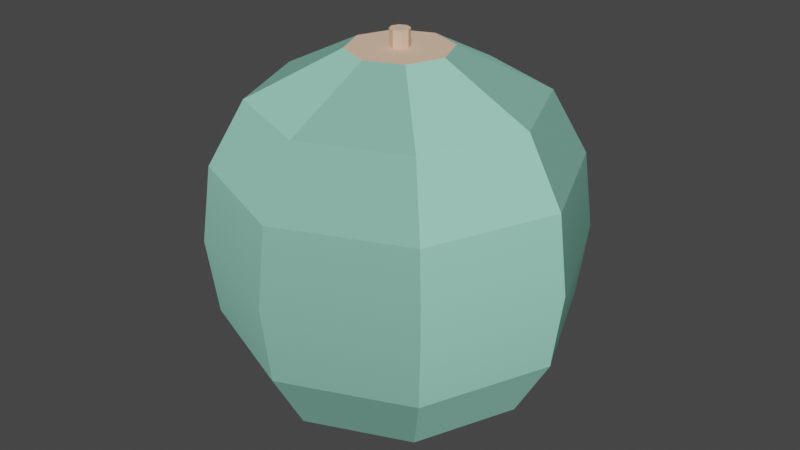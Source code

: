 # Source: Watermelon.blend  (saved by Blender 2.93.21; exported with 4.5.12 LTS)
import bpy
from mathutils import Matrix  # noqa: F401  (used for matrix-valued properties, if any)

bpy.ops.wm.read_factory_settings(use_empty=True)
scene = bpy.context.scene
scene.name = 'Scene'

# ---- materials (node trees are filled in below, after node groups)
mat_green = bpy.data.materials.new('green')
mat_green.use_transparent_shadow = False
mat_green.diffuse_color = (0.3412, 0.7373, 0.5922, 1.0)
mat_green.roughness = 1.0
mat_green.specular_intensity = 0.0
mat_brown = bpy.data.materials.new('brown')
mat_brown.use_transparent_shadow = False
mat_brown.diffuse_color = (0.8275, 0.5647, 0.4039, 1.0)
mat_brown.roughness = 1.0
mat_brown.specular_intensity = 0.0
mat_greendark = bpy.data.materials.new('greenDark')
mat_greendark.use_transparent_shadow = False
mat_greendark.diffuse_color = (0.2314, 0.498, 0.4, 1.0)
mat_greendark.roughness = 1.0
mat_greendark.specular_intensity = 0.0

# ---- material node trees
mat_green.use_nodes = True; mat_green.node_tree.nodes.clear()
_N = mat_green.node_tree.nodes; _L = mat_green.node_tree.links
n0 = _N.new('ShaderNodeBsdfPrincipled'); n0.name = 'Principled BSDF'; n0.location = (10, 300)
n0.distribution = 'GGX'
n0.subsurface_method = 'BURLEY'
n0.inputs[0].default_value = (0.3412, 0.7373, 0.5922, 1.0)
n0.inputs[2].default_value = 1.0
n0.inputs[3].default_value = 1.45
n0.inputs[13].default_value = 0.0
n0.inputs[27].default_value = (0.0, 0.0, 0.0, 1.0)
n0.inputs[28].default_value = 1.0
n1 = _N.new('ShaderNodeOutputMaterial'); n1.name = 'Material Output'; n1.location = (300, 300)
_L.new(n0.outputs[0], n1.inputs[0])
n1.is_active_output = True
mat_brown.use_nodes = True; mat_brown.node_tree.nodes.clear()
_N = mat_brown.node_tree.nodes; _L = mat_brown.node_tree.links
n0 = _N.new('ShaderNodeBsdfPrincipled'); n0.name = 'Principled BSDF'; n0.location = (10, 300)
n0.distribution = 'GGX'
n0.subsurface_method = 'BURLEY'
n0.inputs[0].default_value = (0.8275, 0.5647, 0.4039, 1.0)
n0.inputs[2].default_value = 1.0
n0.inputs[3].default_value = 1.45
n0.inputs[13].default_value = 0.0
n0.inputs[27].default_value = (0.0, 0.0, 0.0, 1.0)
n0.inputs[28].default_value = 1.0
n1 = _N.new('ShaderNodeOutputMaterial'); n1.name = 'Material Output'; n1.location = (300, 300)
_L.new(n0.outputs[0], n1.inputs[0])
n1.is_active_output = True
mat_greendark.use_nodes = True; mat_greendark.node_tree.nodes.clear()
_N = mat_greendark.node_tree.nodes; _L = mat_greendark.node_tree.links
n0 = _N.new('ShaderNodeBsdfPrincipled'); n0.name = 'Principled BSDF'; n0.location = (10, 300)
n0.distribution = 'GGX'
n0.subsurface_method = 'BURLEY'
n0.inputs[0].default_value = (0.2314, 0.498, 0.4, 1.0)
n0.inputs[2].default_value = 1.0
n0.inputs[3].default_value = 1.45
n0.inputs[13].default_value = 0.0
n0.inputs[27].default_value = (0.0, 0.0, 0.0, 1.0)
n0.inputs[28].default_value = 1.0
n1 = _N.new('ShaderNodeOutputMaterial'); n1.name = 'Material Output'; n1.location = (300, 300)
_L.new(n0.outputs[0], n1.inputs[0])
n1.is_active_output = True

# ---- world
world_world = bpy.data.worlds.new('World'); scene.world = world_world
world_world.use_nodes = True; world_world.node_tree.nodes.clear()
_N = world_world.node_tree.nodes; _L = world_world.node_tree.links
n0 = _N.new('ShaderNodeOutputWorld'); n0.name = 'World Output'; n0.location = (300, 300)
n1 = _N.new('ShaderNodeBackground'); n1.name = 'Background'; n1.location = (10, 300)
n1.inputs[0].default_value = (0.05088, 0.05088, 0.05088, 1.0)
_L.new(n1.outputs[0], n0.inputs[0])
n0.is_active_output = True
world_world.color = (0.05088, 0.05088, 0.05088)
world_world.use_sun_shadow = False
world_world.sun_shadow_jitter_overblur = 0.0

# ---- meshes
me_watermelon = bpy.data.meshes.new('watermelon')
me_watermelon.from_pydata([(0.161, 0.2277, -0.161), (0.1215, 0.4004, -0.1215), (0.04375, 0.4554, -0.04375), (0.06187, 0.0, -7.451e-09), (0.2154, 0.3219, -7.451e-09), (0.01191, 0.4761, -7.451e-09), (0.1215, 0.05496, -0.1215), (3.725e-08, 0.2277, -0.2277), (4.47e-08, 0.3219, -0.2154), (5.215e-08, 0.4004, -0.1719), (5.402e-08, 0.4554, -0.06187), (5.541e-08, 0.4761, -0.01191), (0.04375, -7.128e-09, -0.04375), (0.1523, 0.1335, -0.1523), (0.1523, 0.3219, -0.1523), (0.008425, 0.4554, -0.008425), (0.008425, 0.4761, -0.008425), (1.448e-08, 0.05496, -0.1719), (-7.451e-09, -1.059e-22, -7.451e-09), (-0.1523, 0.1335, -0.1523), (-0.1523, 0.3219, -0.1523), (-2.779e-09, -1.008e-08, -0.06187), (3.056e-08, 0.1335, -0.2154), (6.764e-08, 0.4554, -0.01192), (-0.1215, 0.05496, -0.1215), (-0.1215, 0.4004, -0.1215), (-0.04375, -7.128e-09, -0.04375), (-0.161, 0.2277, -0.161), (-0.04375, 0.4554, -0.04375), (-0.008425, 0.4554, -0.008425), (-0.008425, 0.4761, -0.008425), (-0.1719, 0.05496, -7.739e-08), (-0.1719, 0.4004, -1.9e-07), (-0.04375, 1.426e-08, 0.04375), (-0.1215, 0.05496, 0.1215), (-0.161, 0.2277, 0.161), (-0.1523, 0.3219, 0.1523), (-0.04375, 0.4554, 0.04375), (-0.06187, -1.498e-15, -1.664e-08), (-0.2154, 0.1335, -1.199e-07), (-0.2277, 0.2277, -1.554e-07), (-0.2154, 0.3219, -1.813e-07), (-0.06187, 0.4554, -1.65e-07), (-0.01191, 0.4554, -1.456e-07), (-0.01191, 0.4761, -1.523e-07), (-0.1215, 0.4004, 0.1215), (-1.676e-08, 1.721e-08, 0.06187), (-5.96e-08, 0.05496, 0.1719), (-8.196e-08, 0.1335, 0.2154), (-9.686e-08, 0.2277, 0.2277), (-9.686e-08, 0.4004, 0.1719), (-6.892e-08, 0.4554, 0.06187), (-5.588e-08, 0.4554, 0.01191), (-5.821e-08, 0.4761, 0.01191), (-0.1523, 0.1335, 0.1523), (-0.008425, 0.4554, 0.008425), (-0.008425, 0.4761, 0.008425), (0.04375, 1.426e-08, 0.04375), (0.1215, 0.05496, 0.1215), (0.04375, 0.4554, 0.04375), (0.008425, 0.4554, 0.008425), (-7.012e-08, 0.4761, -7.012e-08), (0.008425, 0.4761, 0.008425), (-4.243e-08, 0.3219, 0.2154), (0.1215, 0.4004, 0.1215), (0.1719, 0.05496, -5.96e-08), (0.2154, 0.1335, -8.196e-08), (0.2277, 0.2277, -8.196e-08), (0.1719, 0.4004, -8.196e-08), (0.06187, 0.4554, -4.284e-08), (0.01191, 0.4554, -2.561e-08), (0.1523, 0.1335, 0.1523), (0.161, 0.2277, 0.161), (0.1523, 0.3219, 0.1523)], [], [(18, 12, 3), (66, 6, 13), (6, 66, 65), (3, 6, 65), (6, 3, 12), (1, 4, 14), (4, 1, 68), (14, 67, 0), (67, 14, 4), (67, 13, 0), (13, 67, 66), (1, 69, 68), (69, 1, 2), (5, 15, 16), (15, 5, 70), (61, 5, 16), (2, 70, 69), (70, 2, 15), (18, 21, 12), (13, 17, 22), (17, 13, 6), (12, 17, 6), (17, 12, 21), (9, 14, 8), (14, 9, 1), (8, 0, 7), (0, 8, 14), (0, 22, 7), (22, 0, 13), (9, 2, 1), (2, 9, 10), (16, 23, 11), (23, 16, 15), (61, 16, 11), (10, 15, 2), (15, 10, 23), (18, 26, 21), (22, 24, 19), (24, 22, 17), (21, 24, 17), (24, 21, 26), (25, 8, 20), (8, 25, 9), (20, 7, 27), (7, 20, 8), (7, 19, 27), (19, 7, 22), (25, 10, 9), (10, 25, 28), (11, 29, 30), (29, 11, 23), (61, 11, 30), (28, 23, 10), (23, 28, 29), (18, 38, 26), (19, 31, 39), (31, 19, 24), (26, 31, 24), (31, 26, 38), (32, 20, 41), (20, 32, 25), (41, 27, 40), (27, 41, 20), (27, 39, 40), (39, 27, 19), (32, 28, 25), (28, 32, 42), (30, 43, 44), (43, 30, 29), (61, 30, 44), (42, 29, 28), (29, 42, 43), (18, 33, 38), (39, 34, 54), (34, 39, 31), (38, 34, 31), (34, 38, 33), (45, 41, 36), (41, 45, 32), (36, 40, 35), (40, 36, 41), (40, 54, 35), (54, 40, 39), (45, 42, 32), (42, 45, 37), (44, 55, 56), (55, 44, 43), (61, 44, 56), (37, 43, 42), (43, 37, 55), (18, 46, 33), (54, 47, 48), (47, 54, 34), (33, 47, 34), (47, 33, 46), (50, 36, 63), (36, 50, 45), (63, 35, 49), (35, 63, 36), (35, 48, 49), (48, 35, 54), (50, 37, 45), (37, 50, 51), (56, 52, 53), (52, 56, 55), (61, 56, 53), (51, 55, 37), (55, 51, 52), (18, 57, 46), (48, 58, 71), (58, 48, 47), (46, 58, 47), (58, 46, 57), (64, 63, 73), (63, 64, 50), (73, 49, 72), (49, 73, 63), (49, 71, 72), (71, 49, 48), (64, 51, 50), (51, 64, 59), (53, 60, 62), (60, 53, 52), (61, 53, 62), (59, 52, 51), (52, 59, 60), (18, 3, 57), (71, 65, 66), (65, 71, 58), (57, 65, 58), (65, 57, 3), (68, 73, 4), (73, 68, 64), (4, 72, 67), (72, 4, 73), (72, 66, 67), (66, 72, 71), (68, 59, 64), (59, 68, 69), (62, 70, 5), (70, 62, 60), (61, 62, 5), (69, 60, 59), (60, 69, 70)])
me_watermelon.polygons.foreach_set('use_smooth', [True] * 144)
me_watermelon.polygons.foreach_set('material_index', [2, 2, 2, 2, 2, 2, 2, 2, 2, 2, 2, 2, 2, 1, 1, 1, 1, 1, 0, 0, 0, 0, 0, 0, 0, 0, 0, 0, 0, 0, 0, 1, 1, 1, 1, 1, 2, 2, 2, 2, 2, 2, 2, 2, 2, 2, 2, 2, 2, 1, 1, 1, 1, 1, 0, 0, 0, 0, 0, 0, 0, 0, 0, 0, 0, 0, 0, 1, 1, 1, 1, 1, 2, 2, 2, 2, 2, 2, 2, 2, 2, 2, 2, 2, 2, 1, 1, 1, 1, 1, 0, 0, 0, 0, 0, 0, 0, 0, 0, 0, 0, 0, 0, 1, 1, 1, 1, 1, 2, 2, 2, 2, 2, 2, 2, 2, 2, 2, 2, 2, 2, 1, 1, 1, 1, 1, 0, 0, 0, 0, 0, 0, 0, 0, 0, 0, 0, 0, 0, 1, 1, 1, 1, 1])
_k = set([(0, 13), (0, 14), (1, 2), (1, 9), (1, 14), (1, 68), (2, 10), (2, 15), (2, 69), (3, 12), (3, 18), (3, 57), (3, 65), (4, 14), (4, 67), (4, 68), (4, 73), (5, 16), (5, 61), (5, 62), (5, 70), (6, 12), (6, 13), (6, 17), (6, 65), (7, 8), (7, 22), (8, 9), (8, 14), (8, 20), (9, 10), (9, 25), (10, 23), (10, 28), (11, 16), (11, 23), (11, 30), (11, 61), (12, 18), (12, 21), (13, 22), (13, 66), (15, 16), (15, 23), (15, 70), (16, 61), (17, 21), (17, 22), (17, 24), (18, 21), (18, 26), (18, 33), (18, 38), (18, 46), (18, 57), (19, 22), (19, 24), (19, 27), (19, 39), (20, 25), (20, 27), (20, 41), (21, 26), (23, 29), (24, 26), (24, 31), (25, 28), (25, 32), (26, 38), (28, 29), (28, 42), (29, 30), (29, 43), (30, 44), (30, 61), (31, 34), (31, 38), (31, 39), (32, 41), (32, 42), (32, 45), (33, 34), (33, 38), (33, 46), (34, 47), (34, 54), (35, 36), (35, 54), (36, 41), (36, 45), (36, 63), (37, 42), (37, 45), (37, 51), (37, 55), (39, 40), (39, 54), (40, 41), (42, 43), (43, 44), (43, 55), (44, 56), (44, 61), (45, 50), (46, 47), (46, 57), (47, 48), (47, 58), (48, 49), (48, 54), (48, 71), (49, 63), (50, 51), (50, 63), (50, 64), (51, 52), (51, 59), (52, 53), (52, 55), (52, 60), (53, 56), (53, 61), (53, 62), (55, 56), (56, 61), (57, 58), (58, 65), (58, 71), (59, 60), (59, 64), (59, 69), (60, 62), (60, 70), (61, 62), (63, 73), (64, 68), (64, 73), (65, 66), (66, 67), (66, 71), (68, 69), (69, 70), (71, 72), (72, 73)])
me_watermelon.attributes.new('sharp_edge', 'BOOLEAN', 'EDGE').data.foreach_set('value', [ (min(e.vertices), max(e.vertices)) in _k for e in me_watermelon.edges])
_uv = me_watermelon.uv_layers.new(name='UVMap')
_uv.uv.foreach_set('vector', [-6.496, 4.593, -4.0, 2.097, -2.966, 4.593, -6.461, 8.418, 1.995, 3.384, 2.945, 8.418, 1.995, 3.384, -6.461, 8.418, -5.511, 3.384, -3.109, -3.956, 1.995, 2.636, -5.511, 2.636, 1.995, 2.636, -3.109, -3.956, -0.4068, -3.956, 1.995, 19.74, -6.461, 14.71, 2.945, 14.71, -6.461, 14.71, 1.995, 19.74, -5.511, 19.74, 2.945, 17.81, -6.73, 12.39, 3.214, 12.39, -6.73, 12.39, 2.945, 17.81, -6.461, 17.81, -6.73, 13.41, 2.945, 7.992, 3.214, 13.41, 2.945, 7.992, -6.73, 13.41, -6.461, 7.992, 1.995, 9.725, -3.109, 16.32, -5.511, 9.725, -3.109, 16.32, 1.995, 9.725, -0.4068, 16.32, -2.018, 27.17, -1.498, 25.98, -1.498, 27.17, -1.498, 25.98, -2.018, 27.17, -2.018, 25.98, 6.496, 4.593, 5.816, 4.593, 6.015, 4.113, 4.0, 2.097, 5.816, 4.593, 2.966, 4.593, 5.816, 4.593, 4.0, 2.097, 6.015, 4.113, -6.496, 4.593, -4.0, 2.097, -2.966, 4.593, -6.461, 8.418, 1.995, 3.384, 2.945, 8.418, 1.995, 3.384, -6.461, 8.418, -5.511, 3.384, -3.109, -3.956, 1.995, 2.636, -5.511, 2.636, 1.995, 2.636, -3.109, -3.956, -0.4068, -3.956, 1.995, 19.74, -6.461, 14.71, 2.945, 14.71, -6.461, 14.71, 1.995, 19.74, -5.511, 19.74, 2.945, 17.81, -6.73, 12.39, 3.214, 12.39, -6.73, 12.39, 2.945, 17.81, -6.461, 17.81, -6.73, 13.41, 2.945, 7.992, 3.214, 13.41, 2.945, 7.992, -6.73, 13.41, -6.461, 7.992, 1.995, 9.725, -3.109, 16.32, -5.511, 9.725, -3.109, 16.32, 1.995, 9.725, -0.4068, 16.32, -2.018, 27.17, -1.498, 25.98, -1.498, 27.17, -1.498, 25.98, -2.018, 27.17, -2.018, 25.98, 6.496, 4.593, 5.816, 4.593, 6.015, 4.113, 4.0, 2.097, 5.816, 4.593, 2.966, 4.593, 5.816, 4.593, 4.0, 2.097, 6.015, 4.113, -6.496, 4.593, -4.0, 2.097, -2.966, 4.593, -6.461, 8.418, 1.995, 3.384, 2.945, 8.418, 1.995, 3.384, -6.461, 8.418, -5.511, 3.384, -3.109, -3.956, 1.995, 2.636, -5.511, 2.636, 1.995, 2.636, -3.109, -3.956, -0.4068, -3.956, 1.995, 19.74, -6.461, 14.71, 2.945, 14.71, -6.461, 14.71, 1.995, 19.74, -5.511, 19.74, 2.945, 17.81, -6.73, 12.39, 3.214, 12.39, -6.73, 12.39, 2.945, 17.81, -6.461, 17.81, -6.73, 13.41, 2.945, 7.992, 3.214, 13.41, 2.945, 7.992, -6.73, 13.41, -6.461, 7.992, 1.995, 9.725, -3.109, 16.32, -5.511, 9.725, -3.109, 16.32, 1.995, 9.725, -0.4068, 16.32, -2.018, 27.17, -1.498, 25.98, -1.498, 27.17, -1.498, 25.98, -2.018, 27.17, -2.018, 25.98, 6.496, 4.593, 5.816, 4.593, 6.015, 4.113, 4.0, 2.097, 5.816, 4.593, 2.966, 4.593, 5.816, 4.593, 4.0, 2.097, 6.015, 4.113, -6.496, 4.593, -4.0, 2.097, -2.966, 4.593, -6.461, 8.418, 1.995, 3.384, 2.945, 8.418, 1.995, 3.384, -6.461, 8.418, -5.511, 3.384, -3.109, -3.956, 1.995, 2.636, -5.511, 2.636, 1.995, 2.636, -3.109, -3.956, -0.4068, -3.956, 1.995, 19.74, -6.461, 14.71, 2.945, 14.71, -6.461, 14.71, 1.995, 19.74, -5.511, 19.74, 2.945, 17.81, -6.73, 12.39, 3.214, 12.39, -6.73, 12.39, 2.945, 17.81, -6.461, 17.81, -6.73, 13.41, 2.945, 7.992, 3.214, 13.41, 2.945, 7.992, -6.73, 13.41, -6.461, 7.992, 1.995, 9.725, -3.109, 16.32, -5.511, 9.725, -3.109, 16.32, 1.995, 9.725, -0.4068, 16.32, -2.018, 27.17, -1.498, 25.98, -1.498, 27.17, -1.498, 25.98, -2.018, 27.17, -2.018, 25.98, 6.496, 4.593, 5.816, 4.593, 6.015, 4.113, 4.0, 2.097, 5.816, 4.593, 2.966, 4.593, 5.816, 4.593, 4.0, 2.097, 6.015, 4.113, -6.496, 4.593, -4.0, 2.097, -2.966, 4.593, -6.461, 8.418, 1.995, 3.384, 2.945, 8.418, 1.995, 3.384, -6.461, 8.418, -5.511, 3.384, -3.109, -3.956, 1.995, 2.636, -5.511, 2.636, 1.995, 2.636, -3.109, -3.956, -0.4068, -3.956, 1.995, 19.74, -6.461, 14.71, 2.945, 14.71, -6.461, 14.71, 1.995, 19.74, -5.511, 19.74, 2.945, 17.81, -6.73, 12.39, 3.214, 12.39, -6.73, 12.39, 2.945, 17.81, -6.461, 17.81, -6.73, 13.41, 2.945, 7.992, 3.214, 13.41, 2.945, 7.992, -6.73, 13.41, -6.461, 7.992, 1.995, 9.725, -3.109, 16.32, -5.511, 9.725, -3.109, 16.32, 1.995, 9.725, -0.4068, 16.32, -2.018, 27.17, -1.498, 25.98, -1.498, 27.17, -1.498, 25.98, -2.018, 27.17, -2.018, 25.98, 6.496, 4.593, 5.816, 4.593, 6.015, 4.113, 4.0, 2.097, 5.816, 4.593, 2.966, 4.593, 5.816, 4.593, 4.0, 2.097, 6.015, 4.113, -6.496, 4.593, -4.0, 2.097, -2.966, 4.593, -6.461, 8.418, 1.995, 3.384, 2.945, 8.418, 1.995, 3.384, -6.461, 8.418, -5.511, 3.384, -3.109, -3.956, 1.995, 2.636, -5.511, 2.636, 1.995, 2.636, -3.109, -3.956, -0.4068, -3.956, 1.995, 19.74, -6.461, 14.71, 2.945, 14.71, -6.461, 14.71, 1.995, 19.74, -5.511, 19.74, 2.945, 17.81, -6.73, 12.39, 3.214, 12.39, -6.73, 12.39, 2.945, 17.81, -6.461, 17.81, -6.73, 13.41, 2.945, 7.992, 3.214, 13.41, 2.945, 7.992, -6.73, 13.41, -6.461, 7.992, 1.995, 9.725, -3.109, 16.32, -5.511, 9.725, -3.109, 16.32, 1.995, 9.725, -0.4068, 16.32, -2.018, 27.17, -1.498, 25.98, -1.498, 27.17, -1.498, 25.98, -2.018, 27.17, -2.018, 25.98, 6.496, 4.593, 5.816, 4.593, 6.015, 4.113, 4.0, 2.097, 5.816, 4.593, 2.966, 4.593, 5.816, 4.593, 4.0, 2.097, 6.015, 4.113, -6.496, 4.593, -4.0, 2.097, -2.966, 4.593, -6.461, 8.418, 1.995, 3.384, 2.945, 8.418, 1.995, 3.384, -6.461, 8.418, -5.511, 3.384, -3.109, -3.956, 1.995, 2.636, -5.511, 2.636, 1.995, 2.636, -3.109, -3.956, -0.4068, -3.956, 1.995, 19.74, -6.461, 14.71, 2.945, 14.71, -6.461, 14.71, 1.995, 19.74, -5.511, 19.74, 2.945, 17.81, -6.73, 12.39, 3.214, 12.39, -6.73, 12.39, 2.945, 17.81, -6.461, 17.81, -6.73, 13.41, 2.945, 7.992, 3.214, 13.41, 2.945, 7.992, -6.73, 13.41, -6.461, 7.992, 1.995, 9.725, -3.109, 16.32, -5.511, 9.725, -3.109, 16.32, 1.995, 9.725, -0.4068, 16.32, -2.018, 27.17, -1.498, 25.98, -1.498, 27.17, -1.498, 25.98, -2.018, 27.17, -2.018, 25.98, 6.496, 4.593, 5.816, 4.593, 6.015, 4.113, 4.0, 2.097, 5.816, 4.593, 2.966, 4.593, 5.816, 4.593, 4.0, 2.097, 6.015, 4.113, -6.496, 4.593, -4.0, 2.097, -2.966, 4.593, -6.461, 8.418, 1.995, 3.384, 2.945, 8.418, 1.995, 3.384, -6.461, 8.418, -5.511, 3.384, -3.109, -3.956, 1.995, 2.636, -5.511, 2.636, 1.995, 2.636, -3.109, -3.956, -0.4068, -3.956, 1.995, 19.74, -6.461, 14.71, 2.945, 14.71, -6.461, 14.71, 1.995, 19.74, -5.511, 19.74, 2.945, 17.81, -6.73, 12.39, 3.214, 12.39, -6.73, 12.39, 2.945, 17.81, -6.461, 17.81, -6.73, 13.41, 2.945, 7.992, 3.214, 13.41, 2.945, 7.992, -6.73, 13.41, -6.461, 7.992, 1.995, 9.725, -3.109, 16.32, -5.511, 9.725, -3.109, 16.32, 1.995, 9.725, -0.4068, 16.32, -2.018, 27.17, -1.498, 25.98, -1.498, 27.17, -1.498, 25.98, -2.018, 27.17, -2.018, 25.98, 6.496, 4.593, 5.816, 4.593, 6.015, 4.113, 4.0, 2.097, 5.816, 4.593, 2.966, 4.593, 5.816, 4.593, 4.0, 2.097, 6.015, 4.113])
me_watermelon.materials.append(mat_green)
me_watermelon.materials.append(mat_brown)
me_watermelon.materials.append(mat_greendark)
me_watermelon.use_remesh_fix_poles = True
me_watermelon.use_remesh_preserve_attributes = False
me_watermelon.update()
me_watermelon.normals_split_custom_set([tuple(v) for v in zip(*[iter([0.0, -1.0, 1.629e-07, 0.0, -1.0, 1.629e-07, 0.0, -1.0, 1.629e-07, 0.8223, -0.4558, -0.3406, 0.8223, -0.4558, -0.3406, 0.8223, -0.4558, -0.3406, 0.8223, -0.4558, -0.3406, 0.8223, -0.4558, -0.3406, 0.8223, -0.4558, -0.3406, 0.4395, -0.8796, -0.182, 0.4395, -0.8796, -0.182, 0.4395, -0.8796, -0.182, 0.4395, -0.8796, -0.182, 0.4395, -0.8796, -0.182, 0.4395, -0.8796, -0.1821, 0.8223, 0.4558, -0.3406, 0.8223, 0.4558, -0.3406, 0.8223, 0.4558, -0.3406, 0.8223, 0.4558, -0.3406, 0.8223, 0.4558, -0.3406, 0.8223, 0.4558, -0.3406, 0.9172, 0.1198, -0.3799, 0.9239, 2.689e-07, -0.3827, 0.9239, -2.861e-07, -0.3827, 0.9239, 2.689e-07, -0.3827, 0.9172, 0.1198, -0.3799, 0.9172, 0.1198, -0.3799, 0.9239, 2.689e-07, -0.3827, 0.9172, -0.1198, -0.3799, 0.9239, -2.861e-07, -0.3827, 0.9172, -0.1198, -0.3799, 0.9239, 2.689e-07, -0.3827, 0.9172, -0.1198, -0.3799, 0.4395, 0.8796, -0.1821, 0.4395, 0.8796, -0.182, 0.4395, 0.8796, -0.1821, 0.4395, 0.8796, -0.182, 0.4395, 0.8796, -0.1821, 0.4395, 0.8796, -0.182, 0.9239, -7.703e-07, -0.3827, 0.9239, -2.019e-06, -0.3827, 0.9239, -7.104e-08, -0.3827, 0.9239, -2.019e-06, -0.3827, 0.9239, -7.703e-07, -0.3827, 0.9239, -2.718e-06, -0.3827, 0.0, 1.0, 6.958e-06, 0.0, 1.0, 6.958e-06, 0.0, 1.0, 6.958e-06, 0.0, 1.0, 1.174e-06, 0.0, 1.0, 4.606e-06, 0.0, 1.0, 0.0, 0.0, 1.0, 4.606e-06, 0.0, 1.0, 1.174e-06, 0.0, 1.0, 8.851e-06, 1.025e-14, -1.0, 1.629e-07, 1.025e-14, -1.0, 1.629e-07, 1.025e-14, -1.0, 1.629e-07, 0.3406, -0.4558, -0.8223, 0.3406, -0.4558, -0.8223, 0.3406, -0.4558, -0.8223, 0.3406, -0.4558, -0.8223, 0.3406, -0.4558, -0.8223, 0.3406, -0.4558, -0.8223, 0.1821, -0.8796, -0.4395, 0.1821, -0.8796, -0.4395, 0.1821, -0.8796, -0.4395, 0.1821, -0.8796, -0.4395, 0.1821, -0.8796, -0.4395, 0.182, -0.8796, -0.4395, 0.3406, 0.4558, -0.8223, 0.3406, 0.4558, -0.8223, 0.3406, 0.4558, -0.8223, 0.3406, 0.4558, -0.8223, 0.3406, 0.4558, -0.8223, 0.3406, 0.4558, -0.8223, 0.3799, 0.1198, -0.9172, 0.3827, -1.258e-07, -0.9239, 0.3827, -2.417e-07, -0.9239, 0.3827, -1.258e-07, -0.9239, 0.3799, 0.1198, -0.9172, 0.3799, 0.1198, -0.9172, 0.3827, -1.258e-07, -0.9239, 0.3799, -0.1198, -0.9172, 0.3827, -2.417e-07, -0.9239, 0.3799, -0.1198, -0.9172, 0.3827, -1.258e-07, -0.9239, 0.3799, -0.1198, -0.9172, 0.1821, 0.8796, -0.4395, 0.1821, 0.8796, -0.4395, 0.1821, 0.8796, -0.4395, 0.1821, 0.8796, -0.4395, 0.1821, 0.8796, -0.4395, 0.1821, 0.8796, -0.4395, 0.3827, 2.329e-06, -0.9239, 0.3827, 7.768e-07, -0.9239, 0.3827, 3.199e-06, -0.9239, 0.3827, 7.768e-07, -0.9239, 0.3827, 2.329e-06, -0.9239, 0.3827, -9.277e-08, -0.9239, 0.0, 1.0, 0.0, 0.0, 1.0, 0.0, 0.0, 1.0, 0.0, 0.0, 1.0, -1.427e-06, 0.0, 1.0, -6.172e-07, 0.0, 1.0, -1.704e-06, 0.0, 1.0, -6.172e-07, 0.0, 1.0, -1.427e-06, 0.0, 1.0, 3.848e-07, -3.076e-14, -1.0, 1.629e-07, -3.076e-14, -1.0, 1.629e-07, -3.076e-14, -1.0, 1.629e-07, -0.3406, -0.4558, -0.8223, -0.3406, -0.4558, -0.8223, -0.3406, -0.4558, -0.8223, -0.3406, -0.4558, -0.8223, -0.3406, -0.4558, -0.8223, -0.3406, -0.4558, -0.8223, -0.1821, -0.8796, -0.4395, -0.1821, -0.8796, -0.4395, -0.1821, -0.8796, -0.4395, -0.1821, -0.8796, -0.4395, -0.1821, -0.8796, -0.4395, -0.1821, -0.8796, -0.4395, -0.3406, 0.4558, -0.8223, -0.3406, 0.4558, -0.8223, -0.3406, 0.4558, -0.8223, -0.3406, 0.4558, -0.8223, -0.3406, 0.4558, -0.8223, -0.3406, 0.4558, -0.8223, -0.3799, 0.1198, -0.9172, -0.3827, -1.554e-07, -0.9239, -0.3827, -1.628e-07, -0.9239, -0.3827, -1.554e-07, -0.9239, -0.3799, 0.1198, -0.9172, -0.3799, 0.1198, -0.9172, -0.3827, -1.554e-07, -0.9239, -0.3799, -0.1198, -0.9172, -0.3827, -1.628e-07, -0.9239, -0.3799, -0.1198, -0.9172, -0.3827, -1.554e-07, -0.9239, -0.3799, -0.1198, -0.9172, -0.182, 0.8796, -0.4395, -0.182, 0.8796, -0.4395, -0.182, 0.8796, -0.4395, -0.182, 0.8796, -0.4395, -0.182, 0.8796, -0.4395, -0.182, 0.8796, -0.4395, -0.3827, 5.823e-07, -0.9239, -0.3827, 1.945e-06, -0.9239, -0.3827, -1.808e-07, -0.9239, -0.3827, 1.945e-06, -0.9239, -0.3827, 5.823e-07, -0.9239, -0.3827, 2.708e-06, -0.9239, 0.0, 1.0, 9.278e-06, 0.0, 1.0, 9.278e-06, 0.0, 1.0, 9.278e-06, 0.0, 1.0, 4.901e-07, 0.0, 1.0, 2.71e-07, 0.0, 1.0, 5.65e-07, 0.0, 1.0, 2.71e-07, 0.0, 1.0, 4.901e-07, 0.0, 1.0, 0.0, 0.0, -1.0, 1.629e-07, 0.0, -1.0, 1.629e-07, 0.0, -1.0, 1.629e-07, -0.8223, -0.4558, -0.3406, -0.8223, -0.4558, -0.3406, -0.8223, -0.4558, -0.3406, -0.8223, -0.4558, -0.3406, -0.8223, -0.4558, -0.3406, -0.8223, -0.4558, -0.3406, -0.4395, -0.8796, -0.1821, -0.4395, -0.8796, -0.1821, -0.4395, -0.8796, -0.1821, -0.4395, -0.8796, -0.1821, -0.4395, -0.8796, -0.1821, -0.4395, -0.8796, -0.182, -0.8223, 0.4558, -0.3406, -0.8223, 0.4558, -0.3406, -0.8223, 0.4558, -0.3406, -0.8223, 0.4558, -0.3406, -0.8223, 0.4558, -0.3406, -0.8223, 0.4558, -0.3406, -0.9172, 0.1198, -0.3799, -0.9239, -5.427e-08, -0.3827, -0.9239, -1.579e-07, -0.3827, -0.9239, -5.427e-08, -0.3827, -0.9172, 0.1198, -0.3799, -0.9172, 0.1198, -0.3799, -0.9239, -5.427e-08, -0.3827, -0.9172, -0.1198, -0.3799, -0.9239, -1.579e-07, -0.3827, -0.9172, -0.1198, -0.3799, -0.9239, -5.427e-08, -0.3827, -0.9172, -0.1198, -0.3799, -0.4395, 0.8796, -0.1821, -0.4395, 0.8796, -0.1821, -0.4395, 0.8796, -0.1821, -0.4395, 0.8796, -0.1821, -0.4395, 0.8796, -0.1821, -0.4395, 0.8796, -0.1821, -0.9239, 7.009e-09, -0.3827, -0.9239, 2.576e-08, -0.3827, -0.9239, -3.496e-09, -0.3827, -0.9239, 2.576e-08, -0.3827, -0.9239, 7.009e-09, -0.3827, -0.9239, 3.627e-08, -0.3827, 0.0, 1.0, 4.639e-06, 0.0, 1.0, 4.639e-06, 0.0, 1.0, 4.639e-06, 0.0, 1.0, 0.0, 0.0, 1.0, 0.0, 0.0, 1.0, 0.0, 0.0, 1.0, 0.0, 0.0, 1.0, 0.0, 0.0, 1.0, 0.0, 0.0, -1.0, 3.258e-07, 0.0, -1.0, 3.258e-07, 0.0, -1.0, 3.258e-07, -0.8223, -0.4558, 0.3406, -0.8223, -0.4558, 0.3406, -0.8223, -0.4558, 0.3406, -0.8223, -0.4558, 0.3406, -0.8223, -0.4558, 0.3406, -0.8223, -0.4558, 0.3406, -0.4395, -0.8796, 0.1821, -0.4395, -0.8796, 0.1821, -0.4395, -0.8796, 0.1821, -0.4395, -0.8796, 0.1821, -0.4395, -0.8796, 0.1821, -0.4395, -0.8796, 0.1821, -0.8223, 0.4558, 0.3406, -0.8223, 0.4558, 0.3406, -0.8223, 0.4558, 0.3406, -0.8223, 0.4558, 0.3406, -0.8223, 0.4558, 0.3406, -0.8223, 0.4558, 0.3406, -0.9172, 0.1198, 0.3799, -0.9239, 2.319e-07, 0.3827, -0.9239, -6.413e-08, 0.3827, -0.9239, 2.319e-07, 0.3827, -0.9172, 0.1198, 0.3799, -0.9172, 0.1198, 0.3799, -0.9239, 2.319e-07, 0.3827, -0.9172, -0.1198, 0.3799, -0.9239, -6.413e-08, 0.3827, -0.9172, -0.1198, 0.3799, -0.9239, 2.319e-07, 0.3827, -0.9172, -0.1198, 0.3799, -0.4395, 0.8796, 0.182, -0.4395, 0.8796, 0.182, -0.4395, 0.8796, 0.1821, -0.4395, 0.8796, 0.182, -0.4395, 0.8796, 0.182, -0.4395, 0.8796, 0.182, -0.9239, -5.404e-09, 0.3827, -0.9239, 4.971e-08, 0.3827, -0.9239, -3.627e-08, 0.3827, -0.9239, 4.971e-08, 0.3827, -0.9239, -5.404e-09, 0.3827, -0.9239, 8.058e-08, 0.3827, 0.0, 1.0, -6.958e-06, 0.0, 1.0, -6.958e-06, 0.0, 1.0, -6.958e-06, 0.0, 1.0, -1.478e-06, 0.0, 1.0, -8.175e-07, 0.0, 1.0, -1.704e-06, 0.0, 1.0, -8.175e-07, 0.0, 1.0, -1.478e-06, 0.0, 1.0, 0.0, -4.772e-08, -1.0, 2.781e-07, -4.772e-08, -1.0, 2.781e-07, -4.772e-08, -1.0, 2.781e-07, -0.3406, -0.4558, 0.8223, -0.3406, -0.4558, 0.8223, -0.3406, -0.4558, 0.8223, -0.3406, -0.4558, 0.8223, -0.3406, -0.4558, 0.8223, -0.3406, -0.4558, 0.8223, -0.1821, -0.8796, 0.4395, -0.1821, -0.8796, 0.4395, -0.1821, -0.8796, 0.4395, -0.1821, -0.8796, 0.4395, -0.1821, -0.8796, 0.4395, -0.1821, -0.8796, 0.4395, -0.3406, 0.4558, 0.8223, -0.3406, 0.4558, 0.8223, -0.3406, 0.4558, 0.8223, -0.3406, 0.4558, 0.8223, -0.3406, 0.4558, 0.8223, -0.3406, 0.4558, 0.8223, -0.3799, 0.1198, 0.9172, -0.3827, 3.281e-07, 0.9239, -0.3827, 3.749e-07, 0.9239, -0.3827, 3.281e-07, 0.9239, -0.3799, 0.1198, 0.9172, -0.3799, 0.1198, 0.9172, -0.3827, 3.281e-07, 0.9239, -0.3799, -0.1198, 0.9172, -0.3827, 3.749e-07, 0.9239, -0.3799, -0.1198, 0.9172, -0.3827, 3.281e-07, 0.9239, -0.3799, -0.1198, 0.9172, -0.1821, 0.8796, 0.4395, -0.1821, 0.8796, 0.4395, -0.1821, 0.8796, 0.4395, -0.1821, 0.8796, 0.4395, -0.1821, 0.8796, 0.4395, -0.1821, 0.8796, 0.4395, -0.3827, 2.018e-07, 0.9239, -0.3827, 2.007e-07, 0.9239, -0.3827, 2.024e-07, 0.9239, -0.3827, 2.007e-07, 0.9239, -0.3827, 2.018e-07, 0.9239, -0.3827, 2.001e-07, 0.9239, 0.0, 1.0, 9.278e-06, 0.0, 1.0, 9.278e-06, 0.0, 1.0, 9.278e-06, 0.0, 1.0, -7.375e-08, 0.0, 1.0, -2.892e-07, 0.0, 1.0, 0.0, 0.0, 1.0, -2.892e-07, 0.0, 1.0, -7.375e-08, 0.0, 1.0, -5.558e-07, 4.772e-08, -1.0, 2.781e-07, 4.772e-08, -1.0, 2.781e-07, 4.772e-08, -1.0, 2.781e-07, 0.3406, -0.4558, 0.8223, 0.3406, -0.4558, 0.8223, 0.3406, -0.4558, 0.8223, 0.3406, -0.4558, 0.8223, 0.3406, -0.4558, 0.8223, 0.3406, -0.4558, 0.8223, 0.1821, -0.8796, 0.4395, 0.1821, -0.8796, 0.4395, 0.1821, -0.8796, 0.4395, 0.1821, -0.8796, 0.4395, 0.1821, -0.8796, 0.4395, 0.1821, -0.8796, 0.4395, 0.3406, 0.4558, 0.8223, 0.3406, 0.4558, 0.8223, 0.3406, 0.4558, 0.8223, 0.3406, 0.4558, 0.8223, 0.3406, 0.4558, 0.8223, 0.3406, 0.4558, 0.8223, 0.3799, 0.1198, 0.9172, 0.3827, 1.85e-07, 0.9239, 0.3827, 4.44e-08, 0.9239, 0.3827, 1.85e-07, 0.9239, 0.3799, 0.1198, 0.9172, 0.3799, 0.1198, 0.9172, 0.3827, 1.85e-07, 0.9239, 0.3799, -0.1198, 0.9172, 0.3827, 4.44e-08, 0.9239, 0.3799, -0.1198, 0.9172, 0.3827, 1.85e-07, 0.9239, 0.3799, -0.1198, 0.9172, 0.182, 0.8796, 0.4395, 0.182, 0.8796, 0.4395, 0.182, 0.8796, 0.4395, 0.182, 0.8796, 0.4395, 0.182, 0.8796, 0.4395, 0.182, 0.8796, 0.4395, 0.3827, 2.219e-07, 0.9239, 0.3827, 2.588e-07, 0.9239, 0.3827, 2.012e-07, 0.9239, 0.3827, 2.588e-07, 0.9239, 0.3827, 2.219e-07, 0.9239, 0.3827, 2.795e-07, 0.9239, 0.0, 1.0, 0.0, 0.0, 1.0, 0.0, 0.0, 1.0, 0.0, 0.0, 1.0, 2.776e-07, 0.0, 1.0, 1.535e-07, 0.0, 1.0, 3.201e-07, 0.0, 1.0, 1.535e-07, 0.0, 1.0, 2.776e-07, 0.0, 1.0, 0.0, 0.0, -1.0, 3.258e-07, 0.0, -1.0, 3.258e-07, 0.0, -1.0, 3.258e-07, 0.8223, -0.4558, 0.3406, 0.8223, -0.4558, 0.3406, 0.8223, -0.4558, 0.3406, 0.8223, -0.4558, 0.3406, 0.8223, -0.4558, 0.3406, 0.8223, -0.4558, 0.3406, 0.4395, -0.8796, 0.1821, 0.4395, -0.8796, 0.1821, 0.4395, -0.8796, 0.1821, 0.4395, -0.8796, 0.1821, 0.4395, -0.8796, 0.1821, 0.4395, -0.8796, 0.1821, 0.8223, 0.4558, 0.3406, 0.8223, 0.4558, 0.3406, 0.8223, 0.4558, 0.3406, 0.8223, 0.4558, 0.3406, 0.8223, 0.4558, 0.3406, 0.8223, 0.4558, 0.3406, 0.9172, 0.1198, 0.3799, 0.9239, 1.159e-07, 0.3827, 0.9239, -2.269e-07, 0.3827, 0.9239, 1.159e-07, 0.3827, 0.9172, 0.1198, 0.3799, 0.9172, 0.1198, 0.3799, 0.9239, 1.159e-07, 0.3827, 0.9172, -0.1198, 0.3799, 0.9239, -2.269e-07, 0.3827, 0.9172, -0.1198, 0.3799, 0.9239, 1.159e-07, 0.3827, 0.9172, -0.1198, 0.3799, 0.4395, 0.8796, 0.1821, 0.4395, 0.8796, 0.1821, 0.4395, 0.8796, 0.1821, 0.4395, 0.8796, 0.1821, 0.4395, 0.8796, 0.1821, 0.4395, 0.8796, 0.1821, 0.9239, -2.404e-06, 0.3827, 0.9239, -6.772e-07, 0.3827, 0.9239, -3.372e-06, 0.3827, 0.9239, -6.772e-07, 0.3827, 0.9239, -2.404e-06, 0.3827, 0.9239, 2.902e-07, 0.3827, 0.0, 1.0, -4.639e-06, 0.0, 1.0, -4.639e-06, 0.0, 1.0, -4.639e-06, 0.0, 1.0, 0.0, 0.0, 1.0, 0.0, 0.0, 1.0, 0.0, 0.0, 1.0, 0.0, 0.0, 1.0, 0.0, 0.0, 1.0, 0.0])] * 3)])

# ---- objects
ob_watermelon = bpy.data.objects.new('watermelon', me_watermelon)

# ---- transforms, parenting, visibility, modifiers, constraints
ob_watermelon.location = (0.0, 0.0, 0.0)
ob_watermelon.rotation_euler = (1.571, -0.0, 0.0)

# ---- collection membership
scene.collection.objects.link(ob_watermelon)

# ---- scene / render settings (as saved in the file)
scene.frame_start = 1; scene.frame_end = 250; scene.frame_set(1)
scene.render.engine = 'BLENDER_EEVEE_NEXT'
scene.cycles.use_denoising = False
scene.cycles.samples = 128
scene.cycles.sampling_pattern = 'TABULATED_SOBOL'
scene.cycles.use_adaptive_sampling = False
scene.cycles.use_light_tree = False
scene.view_settings.view_transform = 'Filmic'
bpy.context.view_layer.update()

# ---- added for rendering (the .blend has no active camera and no usable light): camera, sun
cam_auto = bpy.data.cameras.new('AutoCamera')
cam_auto.lens = 50.0
cam_auto.sensor_width = 36.0
cam_auto.clip_end = 1000.0
ob_auto_camera = bpy.data.objects.new('AutoCamera', cam_auto)
scene.collection.objects.link(ob_auto_camera)
ob_auto_camera.location = (0.741017, -0.889221, 0.830864)
ob_auto_camera.rotation_euler = (1.09748, -7.21219e-08, 0.694738)
scene.camera = ob_auto_camera
light_auto_sun = bpy.data.lights.new('AutoSun', 'SUN')
light_auto_sun.energy = 3.0
light_auto_sun.angle = 0.0523599
ob_auto_sun = bpy.data.objects.new('AutoSun', light_auto_sun)
scene.collection.objects.link(ob_auto_sun)
ob_auto_sun.rotation_euler = (0.872665, 0.174533, 0.523599)
bpy.context.view_layer.update()
